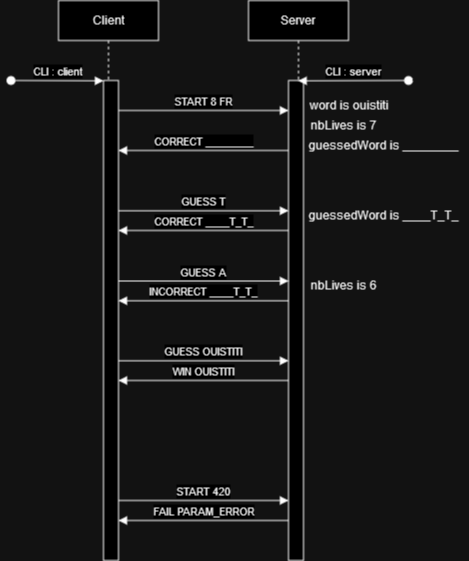

The diagram above was exported from draw.io. Its source (the exported page's mxGraphModel, read from the mxfile embedded in the PNG):
<mxGraphModel dx="1476" dy="392" grid="1" gridSize="10" guides="1" tooltips="1" connect="1" arrows="1" fold="1" page="1" pageScale="1" pageWidth="850" pageHeight="1100" math="0" shadow="0">
  <root>
    <mxCell id="0" />
    <mxCell id="1" parent="0" />
    <mxCell id="aM9ryv3xv72pqoxQDRHE-1" value="Client" style="shape=umlLifeline;perimeter=lifelinePerimeter;whiteSpace=wrap;html=1;container=0;dropTarget=0;collapsible=0;recursiveResize=0;outlineConnect=0;portConstraint=eastwest;newEdgeStyle={&quot;edgeStyle&quot;:&quot;elbowEdgeStyle&quot;,&quot;elbow&quot;:&quot;vertical&quot;,&quot;curved&quot;:0,&quot;rounded&quot;:0};" parent="1" vertex="1">
      <mxGeometry x="30" y="40" width="100" height="560" as="geometry" />
    </mxCell>
    <mxCell id="aM9ryv3xv72pqoxQDRHE-2" value="" style="html=1;points=[];perimeter=orthogonalPerimeter;outlineConnect=0;targetShapes=umlLifeline;portConstraint=eastwest;newEdgeStyle={&quot;edgeStyle&quot;:&quot;elbowEdgeStyle&quot;,&quot;elbow&quot;:&quot;vertical&quot;,&quot;curved&quot;:0,&quot;rounded&quot;:0};" parent="aM9ryv3xv72pqoxQDRHE-1" vertex="1">
      <mxGeometry x="45" y="80" width="15" height="480" as="geometry" />
    </mxCell>
    <mxCell id="aM9ryv3xv72pqoxQDRHE-5" value="Server" style="shape=umlLifeline;perimeter=lifelinePerimeter;whiteSpace=wrap;html=1;container=0;dropTarget=0;collapsible=0;recursiveResize=0;outlineConnect=0;portConstraint=eastwest;newEdgeStyle={&quot;edgeStyle&quot;:&quot;elbowEdgeStyle&quot;,&quot;elbow&quot;:&quot;vertical&quot;,&quot;curved&quot;:0,&quot;rounded&quot;:0};" parent="1" vertex="1">
      <mxGeometry x="220" y="40" width="100" height="560" as="geometry" />
    </mxCell>
    <mxCell id="aM9ryv3xv72pqoxQDRHE-6" value="" style="html=1;points=[];perimeter=orthogonalPerimeter;outlineConnect=0;targetShapes=umlLifeline;portConstraint=eastwest;newEdgeStyle={&quot;edgeStyle&quot;:&quot;elbowEdgeStyle&quot;,&quot;elbow&quot;:&quot;vertical&quot;,&quot;curved&quot;:0,&quot;rounded&quot;:0};" parent="aM9ryv3xv72pqoxQDRHE-5" vertex="1">
      <mxGeometry x="40" y="80" width="15" height="480" as="geometry" />
    </mxCell>
    <mxCell id="aM9ryv3xv72pqoxQDRHE-7" value="START 8 FR" style="html=1;verticalAlign=bottom;endArrow=block;edgeStyle=elbowEdgeStyle;elbow=vertical;curved=0;rounded=0;" parent="1" edge="1">
      <mxGeometry relative="1" as="geometry">
        <mxPoint x="90" y="150" as="sourcePoint" />
        <Array as="points">
          <mxPoint x="175" y="150" />
        </Array>
        <mxPoint x="260" y="150" as="targetPoint" />
      </mxGeometry>
    </mxCell>
    <mxCell id="aM9ryv3xv72pqoxQDRHE-9" value="CORRECT ________" style="html=1;verticalAlign=bottom;endArrow=block;edgeStyle=elbowEdgeStyle;elbow=vertical;curved=0;rounded=0;" parent="1" edge="1">
      <mxGeometry relative="1" as="geometry">
        <mxPoint x="260" y="190" as="sourcePoint" />
        <Array as="points">
          <mxPoint x="185" y="190" />
        </Array>
        <mxPoint x="90" y="190" as="targetPoint" />
      </mxGeometry>
    </mxCell>
    <mxCell id="oYbPpwdJyaipIikf1yW5-1" value="CLI : server" style="html=1;verticalAlign=bottom;startArrow=oval;endArrow=block;startSize=8;edgeStyle=elbowEdgeStyle;elbow=vertical;curved=0;rounded=0;" edge="1" parent="1" target="aM9ryv3xv72pqoxQDRHE-5">
      <mxGeometry relative="1" as="geometry">
        <mxPoint x="380" y="120" as="sourcePoint" />
        <mxPoint x="280" y="120" as="targetPoint" />
      </mxGeometry>
    </mxCell>
    <mxCell id="oYbPpwdJyaipIikf1yW5-2" value="word is ouistiti" style="text;html=1;align=center;verticalAlign=middle;resizable=0;points=[];autosize=1;strokeColor=none;fillColor=none;" vertex="1" parent="1">
      <mxGeometry x="270" y="130" width="100" height="30" as="geometry" />
    </mxCell>
    <mxCell id="oYbPpwdJyaipIikf1yW5-3" value="guessedWord is ________" style="text;html=1;align=center;verticalAlign=middle;resizable=0;points=[];autosize=1;strokeColor=none;fillColor=none;" vertex="1" parent="1">
      <mxGeometry x="270" y="170" width="170" height="30" as="geometry" />
    </mxCell>
    <mxCell id="oYbPpwdJyaipIikf1yW5-4" value="GUESS T" style="html=1;verticalAlign=bottom;endArrow=block;edgeStyle=elbowEdgeStyle;elbow=vertical;curved=0;rounded=0;" edge="1" parent="1">
      <mxGeometry relative="1" as="geometry">
        <mxPoint x="90" y="250.26" as="sourcePoint" />
        <Array as="points">
          <mxPoint x="300" y="250.26" />
        </Array>
        <mxPoint x="260" y="250" as="targetPoint" />
      </mxGeometry>
    </mxCell>
    <mxCell id="oYbPpwdJyaipIikf1yW5-5" value="CORRECT ____T_T_" style="html=1;verticalAlign=bottom;endArrow=block;edgeStyle=elbowEdgeStyle;elbow=horizontal;curved=0;rounded=0;" edge="1" parent="1">
      <mxGeometry relative="1" as="geometry">
        <mxPoint x="260" y="270" as="sourcePoint" />
        <Array as="points">
          <mxPoint x="185" y="270" />
        </Array>
        <mxPoint x="90" y="270" as="targetPoint" />
      </mxGeometry>
    </mxCell>
    <mxCell id="aM9ryv3xv72pqoxQDRHE-3" value="CLI : client" style="html=1;verticalAlign=bottom;startArrow=oval;endArrow=block;startSize=8;edgeStyle=elbowEdgeStyle;elbow=vertical;curved=0;rounded=0;" parent="1" edge="1">
      <mxGeometry relative="1" as="geometry">
        <mxPoint x="-17.5" y="120" as="sourcePoint" />
        <mxPoint x="75" y="120" as="targetPoint" />
      </mxGeometry>
    </mxCell>
    <mxCell id="oYbPpwdJyaipIikf1yW5-7" value="guessedWord is ____T_T_" style="text;html=1;align=center;verticalAlign=middle;resizable=0;points=[];autosize=1;strokeColor=none;fillColor=none;" vertex="1" parent="1">
      <mxGeometry x="270" y="240" width="170" height="30" as="geometry" />
    </mxCell>
    <mxCell id="oYbPpwdJyaipIikf1yW5-8" value="GUESS A" style="html=1;verticalAlign=bottom;endArrow=block;edgeStyle=elbowEdgeStyle;elbow=vertical;curved=0;rounded=0;" edge="1" parent="1">
      <mxGeometry relative="1" as="geometry">
        <mxPoint x="90" y="320.52" as="sourcePoint" />
        <Array as="points">
          <mxPoint x="300" y="320.52" />
        </Array>
        <mxPoint x="260" y="320.26" as="targetPoint" />
      </mxGeometry>
    </mxCell>
    <mxCell id="oYbPpwdJyaipIikf1yW5-9" value="INCORRECT ____T_T_" style="html=1;verticalAlign=bottom;endArrow=block;edgeStyle=elbowEdgeStyle;elbow=vertical;curved=0;rounded=0;" edge="1" parent="1">
      <mxGeometry relative="1" as="geometry">
        <mxPoint x="260" y="340.26" as="sourcePoint" />
        <Array as="points">
          <mxPoint x="185" y="340.26" />
        </Array>
        <mxPoint x="90" y="340.26" as="targetPoint" />
      </mxGeometry>
    </mxCell>
    <mxCell id="oYbPpwdJyaipIikf1yW5-10" value="nbLives is 6" style="text;html=1;align=center;verticalAlign=middle;resizable=0;points=[];autosize=1;strokeColor=none;fillColor=none;" vertex="1" parent="1">
      <mxGeometry x="270" y="310" width="90" height="30" as="geometry" />
    </mxCell>
    <mxCell id="oYbPpwdJyaipIikf1yW5-11" value="nbLives is 7" style="text;html=1;align=center;verticalAlign=middle;resizable=0;points=[];autosize=1;strokeColor=none;fillColor=none;" vertex="1" parent="1">
      <mxGeometry x="270" y="150" width="90" height="30" as="geometry" />
    </mxCell>
    <mxCell id="oYbPpwdJyaipIikf1yW5-13" value="GUESS OUISTITI" style="html=1;verticalAlign=bottom;endArrow=block;edgeStyle=elbowEdgeStyle;elbow=vertical;curved=0;rounded=0;" edge="1" parent="1">
      <mxGeometry relative="1" as="geometry">
        <mxPoint x="90" y="400.26" as="sourcePoint" />
        <Array as="points">
          <mxPoint x="300" y="400.26" />
        </Array>
        <mxPoint x="260" y="400" as="targetPoint" />
      </mxGeometry>
    </mxCell>
    <mxCell id="oYbPpwdJyaipIikf1yW5-14" value="WIN OUISTITI" style="html=1;verticalAlign=bottom;endArrow=block;edgeStyle=elbowEdgeStyle;elbow=vertical;curved=0;rounded=0;" edge="1" parent="1">
      <mxGeometry relative="1" as="geometry">
        <mxPoint x="260" y="420" as="sourcePoint" />
        <Array as="points">
          <mxPoint x="185" y="420" />
        </Array>
        <mxPoint x="90" y="420" as="targetPoint" />
      </mxGeometry>
    </mxCell>
    <mxCell id="oYbPpwdJyaipIikf1yW5-15" value="START 420" style="html=1;verticalAlign=bottom;endArrow=block;edgeStyle=elbowEdgeStyle;elbow=vertical;curved=0;rounded=0;" edge="1" parent="1">
      <mxGeometry relative="1" as="geometry">
        <mxPoint x="90" y="540" as="sourcePoint" />
        <Array as="points">
          <mxPoint x="175" y="540" />
        </Array>
        <mxPoint x="260" y="540" as="targetPoint" />
      </mxGeometry>
    </mxCell>
    <mxCell id="oYbPpwdJyaipIikf1yW5-16" value="FAIL PARAM_ERROR" style="html=1;verticalAlign=bottom;endArrow=block;edgeStyle=elbowEdgeStyle;elbow=vertical;curved=0;rounded=0;" edge="1" parent="1">
      <mxGeometry relative="1" as="geometry">
        <mxPoint x="260" y="560" as="sourcePoint" />
        <Array as="points">
          <mxPoint x="185" y="560" />
        </Array>
        <mxPoint x="90" y="560" as="targetPoint" />
      </mxGeometry>
    </mxCell>
  </root>
</mxGraphModel>